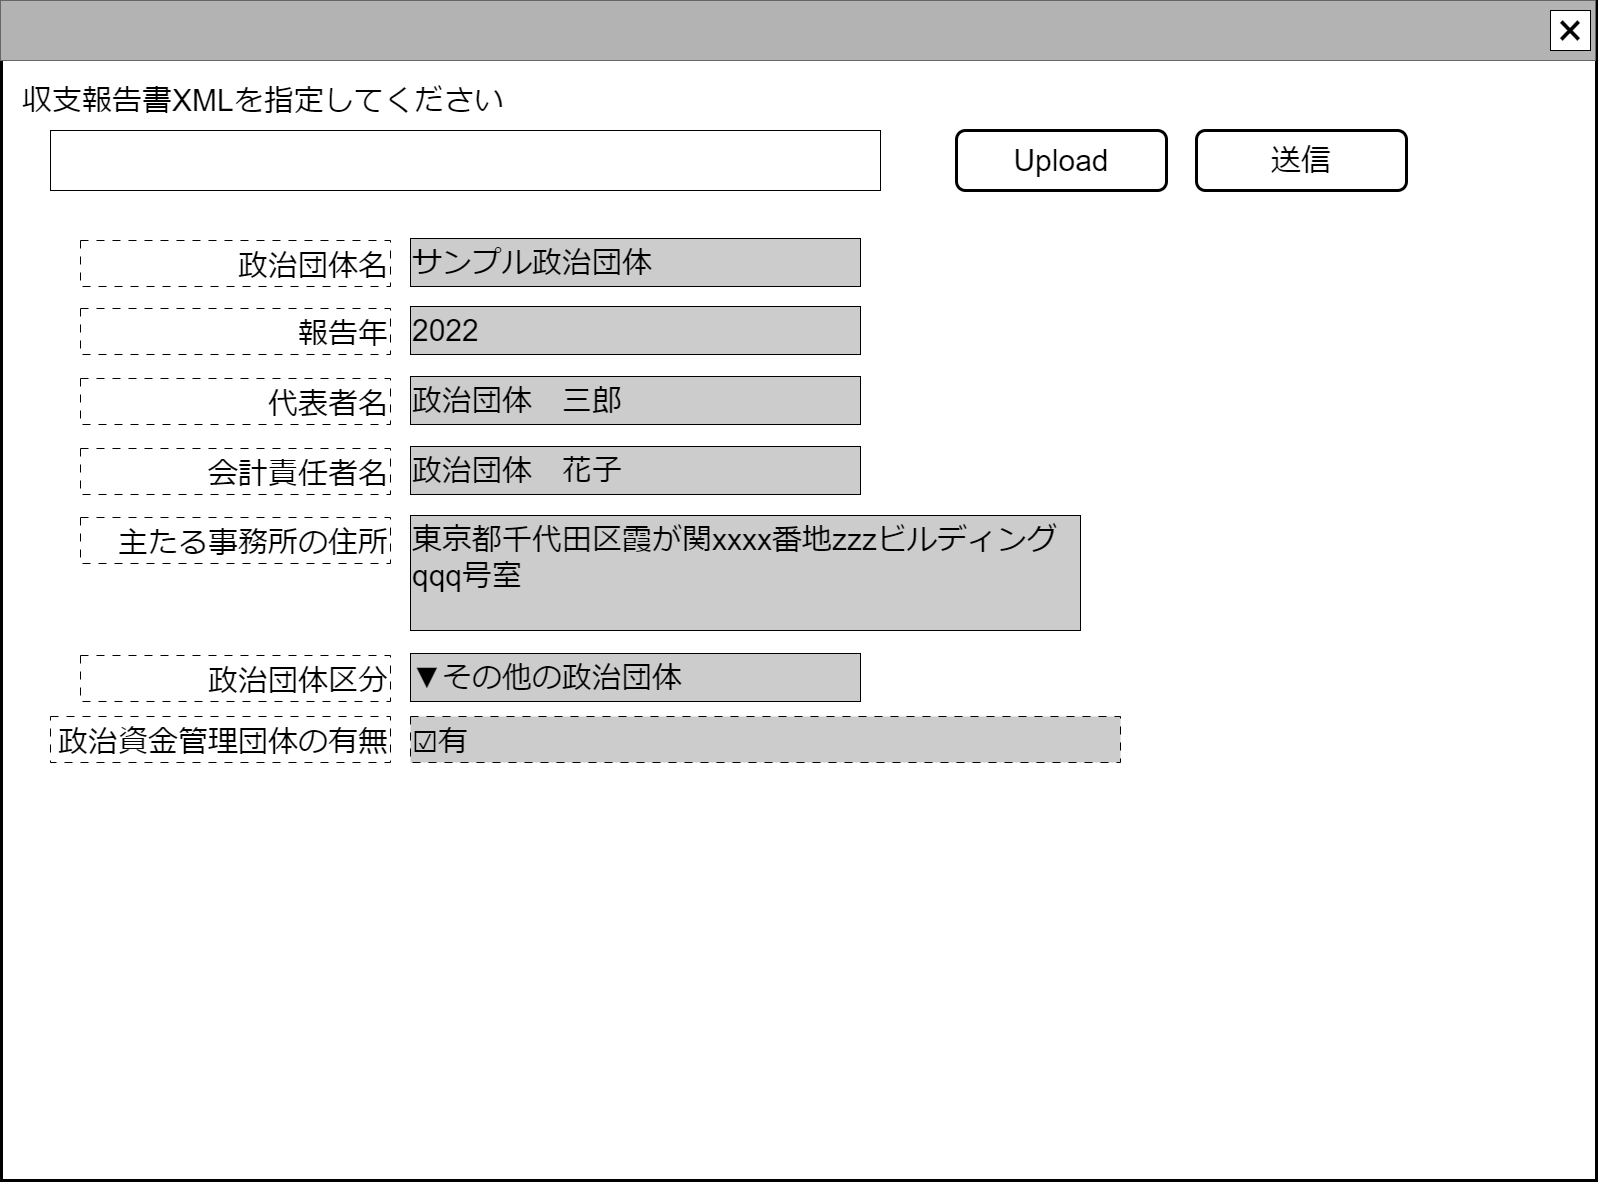

The diagram above was exported from draw.io. Its source (the exported page's mxGraphModel, read from the mxfile embedded in the PNG):
<mxGraphModel dx="1700" dy="1004" grid="1" gridSize="10" guides="1" tooltips="1" connect="1" arrows="1" fold="1" page="1" pageScale="1" pageWidth="1600" pageHeight="1200" math="0" shadow="0">
  <root>
    <mxCell id="0" />
    <mxCell id="cFaB45KztUIKXS-_cTrr-9" value="ウインドウ" style="locked=1;" parent="0" />
    <mxCell id="cFaB45KztUIKXS-_cTrr-10" value="" style="rounded=0;whiteSpace=wrap;html=1;strokeWidth=3;" parent="cFaB45KztUIKXS-_cTrr-9" vertex="1">
      <mxGeometry x="1" y="1" width="1595" height="1179" as="geometry" />
    </mxCell>
    <mxCell id="cFaB45KztUIKXS-_cTrr-11" value="" style="rounded=0;whiteSpace=wrap;html=1;fillColor=#B3B3B3;fontColor=#333333;strokeColor=#666666;" parent="cFaB45KztUIKXS-_cTrr-9" vertex="1">
      <mxGeometry width="1595" height="60" as="geometry" />
    </mxCell>
    <mxCell id="cFaB45KztUIKXS-_cTrr-12" value="&lt;font style=&quot;font-size: 48px;&quot;&gt;×&lt;/font&gt;" style="rounded=0;whiteSpace=wrap;html=1;" parent="cFaB45KztUIKXS-_cTrr-9" vertex="1">
      <mxGeometry x="1550" y="10" width="40" height="40" as="geometry" />
    </mxCell>
    <mxCell id="cFaB45KztUIKXS-_cTrr-14" value="名称未設定レイヤ" style="" parent="0" />
    <mxCell id="-aRjbIlAvJyihVMSlcDC-142" value="&lt;span style=&quot;font-size: 30px;&quot;&gt;Upload&lt;/span&gt;" style="rounded=1;whiteSpace=wrap;html=1;fillColor=#FFFFFF;strokeWidth=3;" parent="cFaB45KztUIKXS-_cTrr-14" vertex="1">
      <mxGeometry x="956" y="130" width="210" height="60" as="geometry" />
    </mxCell>
    <mxCell id="XEzsyxBTXAWv2MW_PeDP-0" value="&lt;span style=&quot;font-size: 30px;&quot;&gt;収支報告書XMLを指定してください&lt;/span&gt;" style="text;html=1;strokeColor=none;fillColor=none;align=left;verticalAlign=middle;whiteSpace=wrap;rounded=0;" parent="cFaB45KztUIKXS-_cTrr-14" vertex="1">
      <mxGeometry x="20" y="80" width="570" height="40" as="geometry" />
    </mxCell>
    <mxCell id="XEzsyxBTXAWv2MW_PeDP-2" value="" style="rounded=0;whiteSpace=wrap;html=1;" parent="cFaB45KztUIKXS-_cTrr-14" vertex="1">
      <mxGeometry x="50" y="130" width="830" height="60" as="geometry" />
    </mxCell>
    <mxCell id="f6X1oh0iCQBrm1oztUXl-0" value="&lt;span style=&quot;font-size: 30px;&quot;&gt;送信&lt;/span&gt;" style="rounded=1;whiteSpace=wrap;html=1;fillColor=#FFFFFF;strokeWidth=3;" parent="cFaB45KztUIKXS-_cTrr-14" vertex="1">
      <mxGeometry x="1196" y="130" width="210" height="60" as="geometry" />
    </mxCell>
    <mxCell id="f6X1oh0iCQBrm1oztUXl-1" value="&lt;span style=&quot;font-size: 30px;&quot;&gt;政治団体名&lt;/span&gt;" style="rounded=0;whiteSpace=wrap;html=1;align=right;dashed=1;dashPattern=8 8;verticalAlign=bottom;" parent="cFaB45KztUIKXS-_cTrr-14" vertex="1">
      <mxGeometry x="80" y="240" width="310" height="46" as="geometry" />
    </mxCell>
    <mxCell id="f6X1oh0iCQBrm1oztUXl-2" value="&lt;font style=&quot;font-size: 30px;&quot;&gt;サンプル政治団体&lt;/font&gt;" style="rounded=0;whiteSpace=wrap;html=1;align=left;fillColor=#CCCCCC;" parent="cFaB45KztUIKXS-_cTrr-14" vertex="1">
      <mxGeometry x="410" y="238" width="450" height="48" as="geometry" />
    </mxCell>
    <mxCell id="f6X1oh0iCQBrm1oztUXl-3" value="&lt;span style=&quot;font-size: 30px;&quot;&gt;報告年&lt;/span&gt;" style="rounded=0;whiteSpace=wrap;html=1;align=right;dashed=1;dashPattern=8 8;verticalAlign=bottom;" parent="cFaB45KztUIKXS-_cTrr-14" vertex="1">
      <mxGeometry x="80" y="308" width="310" height="46" as="geometry" />
    </mxCell>
    <mxCell id="f6X1oh0iCQBrm1oztUXl-4" value="&lt;font style=&quot;font-size: 30px;&quot;&gt;2022&lt;/font&gt;" style="rounded=0;whiteSpace=wrap;html=1;align=left;fillColor=#CCCCCC;" parent="cFaB45KztUIKXS-_cTrr-14" vertex="1">
      <mxGeometry x="410" y="306" width="450" height="48" as="geometry" />
    </mxCell>
    <mxCell id="f6X1oh0iCQBrm1oztUXl-5" value="&lt;span style=&quot;font-size: 30px;&quot;&gt;代表者名&lt;/span&gt;" style="rounded=0;whiteSpace=wrap;html=1;align=right;dashed=1;dashPattern=8 8;verticalAlign=bottom;" parent="cFaB45KztUIKXS-_cTrr-14" vertex="1">
      <mxGeometry x="80" y="378" width="310" height="46" as="geometry" />
    </mxCell>
    <mxCell id="f6X1oh0iCQBrm1oztUXl-6" value="&lt;font style=&quot;font-size: 30px;&quot;&gt;政治団体　三郎&lt;/font&gt;" style="rounded=0;whiteSpace=wrap;html=1;align=left;fillColor=#CCCCCC;" parent="cFaB45KztUIKXS-_cTrr-14" vertex="1">
      <mxGeometry x="410" y="376" width="450" height="48" as="geometry" />
    </mxCell>
    <mxCell id="f6X1oh0iCQBrm1oztUXl-7" value="&lt;span style=&quot;font-size: 30px;&quot;&gt;会計責任者名&lt;/span&gt;" style="rounded=0;whiteSpace=wrap;html=1;align=right;dashed=1;dashPattern=8 8;verticalAlign=bottom;" parent="cFaB45KztUIKXS-_cTrr-14" vertex="1">
      <mxGeometry x="80" y="448" width="310" height="46" as="geometry" />
    </mxCell>
    <mxCell id="f6X1oh0iCQBrm1oztUXl-8" value="&lt;font style=&quot;font-size: 30px;&quot;&gt;政治団体　花子&lt;/font&gt;" style="rounded=0;whiteSpace=wrap;html=1;align=left;fillColor=#CCCCCC;" parent="cFaB45KztUIKXS-_cTrr-14" vertex="1">
      <mxGeometry x="410" y="446" width="450" height="48" as="geometry" />
    </mxCell>
    <mxCell id="f6X1oh0iCQBrm1oztUXl-9" value="&lt;span style=&quot;font-size: 30px;&quot;&gt;政治団体区分&lt;/span&gt;" style="rounded=0;whiteSpace=wrap;html=1;align=right;dashed=1;dashPattern=8 8;verticalAlign=bottom;" parent="cFaB45KztUIKXS-_cTrr-14" vertex="1">
      <mxGeometry x="80" y="655" width="310" height="46" as="geometry" />
    </mxCell>
    <mxCell id="f6X1oh0iCQBrm1oztUXl-10" value="&lt;font style=&quot;font-size: 30px;&quot;&gt;▼その他の政治団体&lt;/font&gt;" style="rounded=0;whiteSpace=wrap;html=1;align=left;fillColor=#CCCCCC;" parent="cFaB45KztUIKXS-_cTrr-14" vertex="1">
      <mxGeometry x="410" y="653" width="450" height="48" as="geometry" />
    </mxCell>
    <mxCell id="gHv3RBwYPL7SlMYccCQ1-0" value="&lt;span style=&quot;font-size: 30px;&quot;&gt;政治資金管理団体の有無&lt;/span&gt;" style="rounded=0;whiteSpace=wrap;html=1;align=right;dashed=1;dashPattern=8 8;verticalAlign=bottom;" parent="cFaB45KztUIKXS-_cTrr-14" vertex="1">
      <mxGeometry x="50" y="716" width="340" height="46" as="geometry" />
    </mxCell>
    <mxCell id="gHv3RBwYPL7SlMYccCQ1-1" value="&lt;span style=&quot;font-size: 30px;&quot;&gt;☑有&lt;/span&gt;" style="rounded=0;whiteSpace=wrap;html=1;align=left;dashed=1;dashPattern=8 8;verticalAlign=bottom;fillColor=#CCCCCC;" parent="cFaB45KztUIKXS-_cTrr-14" vertex="1">
      <mxGeometry x="410" y="716" width="710" height="46" as="geometry" />
    </mxCell>
    <mxCell id="OxRL2sapqF7QnJSAGrnc-0" value="&lt;span style=&quot;font-size: 30px;&quot;&gt;主たる事務所の住所&lt;/span&gt;" style="rounded=0;whiteSpace=wrap;html=1;align=right;dashed=1;dashPattern=8 8;verticalAlign=bottom;" vertex="1" parent="cFaB45KztUIKXS-_cTrr-14">
      <mxGeometry x="80" y="517" width="310" height="46" as="geometry" />
    </mxCell>
    <mxCell id="OxRL2sapqF7QnJSAGrnc-1" value="&lt;font style=&quot;font-size: 30px;&quot;&gt;東京都千代田区霞が関xxxx番地zzzビルディングqqq号室&lt;/font&gt;" style="rounded=0;whiteSpace=wrap;html=1;align=left;fillColor=#CCCCCC;verticalAlign=top;" vertex="1" parent="cFaB45KztUIKXS-_cTrr-14">
      <mxGeometry x="410" y="515" width="670" height="115" as="geometry" />
    </mxCell>
  </root>
</mxGraphModel>